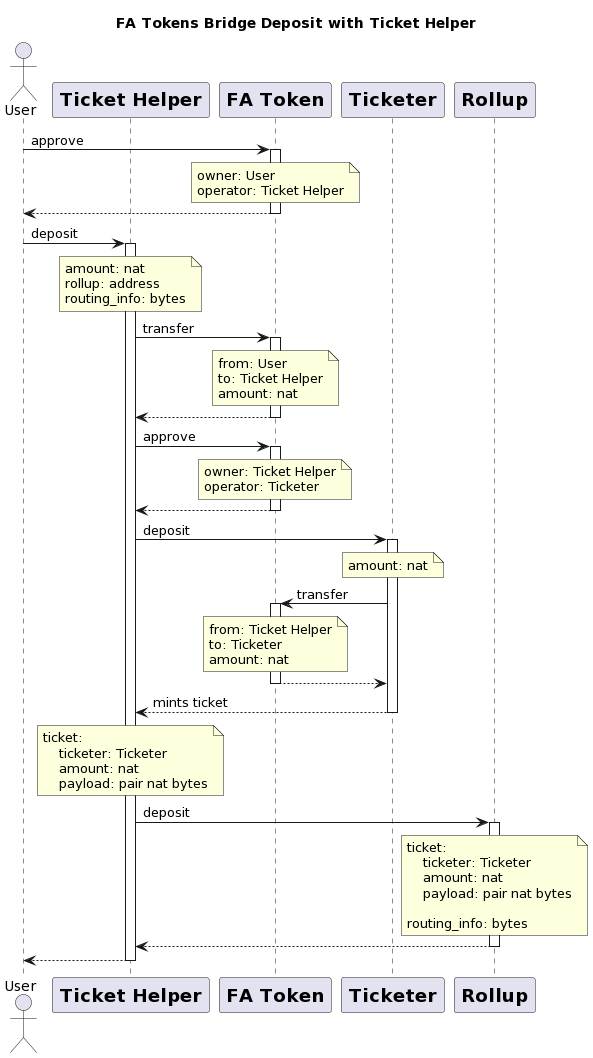

The diagram above was rendered by PlantUML. Its source (embedded in the PNG):
@startuml
title FA Tokens Bridge Deposit with Ticket Helper
actor       User          as User
participant TicketHelper [
    =Ticket Helper
]
participant FAToken [
    =FA Token
]
participant Ticketer [
    =Ticketer
]
participant Rollup [
    =Rollup
]

User -> FAToken ++ : approve
note over FAToken: owner: User\noperator: Ticket Helper
FAToken --> User --

User -> TicketHelper ++ : deposit
note over TicketHelper : amount: nat\nrollup: address\nrouting_info: bytes

TicketHelper -> FAToken ++ : transfer
note over FAToken: from: User\nto: Ticket Helper\namount: nat
FAToken --> TicketHelper --

TicketHelper -> FAToken ++ : approve
note over FAToken: owner: Ticket Helper\noperator: Ticketer
FAToken --> TicketHelper --

TicketHelper -> Ticketer ++ : deposit
note over Ticketer : amount: nat

Ticketer -> FAToken ++ : transfer
note over FAToken: from: Ticket Helper\nto: Ticketer\namount: nat
FAToken --> Ticketer --

Ticketer --> TicketHelper -- : mints ticket
note over TicketHelper : ticket:\n    ticketer: Ticketer\n    amount: nat\n    payload: pair nat bytes

TicketHelper -> Rollup ++ : deposit
note over Rollup : ticket:\n    ticketer: Ticketer\n    amount: nat\n    payload: pair nat bytes\n\nrouting_info: bytes
Rollup --> TicketHelper --
TicketHelper --> User --
@enduml